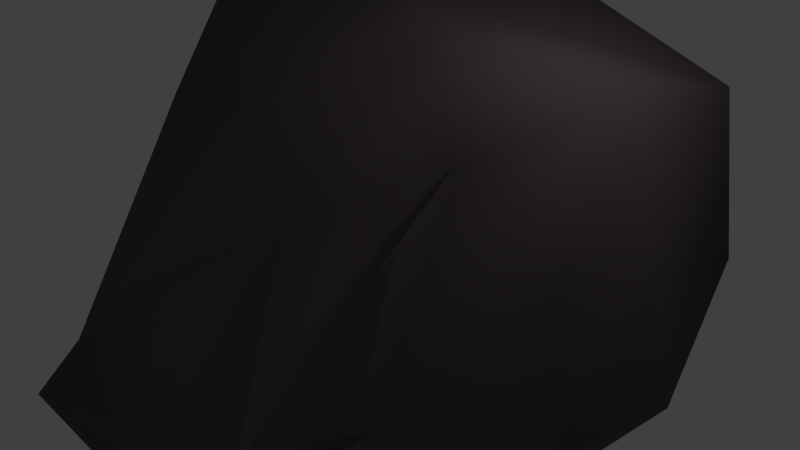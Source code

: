 # Source: rock_3.blend  (saved by Blender 2.68.0; exported with 4.5.12 LTS)
import bpy
from mathutils import Matrix  # noqa: F401  (used for matrix-valued properties, if any)

bpy.ops.wm.read_factory_settings(use_empty=True)
scene = bpy.context.scene
scene.name = 'Scene'

# ---- collections
col_collection_1 = bpy.data.collections.new('Collection 1'); scene.collection.children.link(col_collection_1)

# ---- materials (node trees are filled in below, after node groups)
mat_material = bpy.data.materials.new('Material')
mat_material.alpha_threshold = 0.0
mat_material.use_transparent_shadow = False
mat_material.diffuse_color = (0.1282, 0.1038, 0.1139, 1.0)
mat_material.specular_color = (0.42, 0.3046, 0.2994)
mat_material.roughness = 0.5
mat_material.line_color = (0.0, 0.0, 0.0, 1.0)

# ---- material node trees

# ---- world
world_world = bpy.data.worlds.new('World'); scene.world = world_world
world_world.color = (0.05088, 0.05088, 0.05088)
world_world.use_sun_shadow = False
world_world.sun_shadow_jitter_overblur = 0.0
world_world.cycles.sampling_method = 'MANUAL'
world_world.cycles.sample_map_resolution = 256

# ---- cameras
cam_camera = bpy.data.cameras.new('Camera')
cam_camera.clip_end = 100.0
cam_camera.lens = 35.0
cam_camera.sensor_width = 32.0
cam_camera.sensor_height = 18.0
cam_camera.ortho_scale = 7.314
cam_camera.dof.focus_distance = 0.0
cam_camera.dof.aperture_fstop = 128.0

# ---- lights
light_lamp = bpy.data.lights.new('Lamp', 'POINT')
light_lamp.transmission_factor = 0.0
light_lamp.cutoff_distance = 30.0
light_lamp.energy = 100.0
light_lamp.shadow_buffer_clip_start = 1.001
light_lamp.shadow_soft_size = 0.1
light_lamp.shadow_maximum_resolution = 0.006
light_lamp.use_absolute_resolution = True
light_lamp.cycles.use_multiple_importance_sampling = False

# ---- meshes
me_icosphere = bpy.data.meshes.new('Icosphere')
me_icosphere.from_pydata([(-0.01248, -0.04642, -0.929), (0.7236, -0.5257, -0.4472), (-0.2564, -0.5598, -0.7131), (-0.8222, -0.1529, -0.4713), (0.1898, 0.6827, -0.1582), (0.5491, 0.4858, -0.504), (0.3089, -0.5134, 0.1104), (-0.7527, -0.5246, 0.4243), (-0.7361, 0.4793, 0.5182), (0.3971, 0.8347, 0.5615), (0.6885, -0.04706, 0.3803), (0.02932, 0.1091, 0.8332), (0.4128, -0.3554, -0.7797), (0.2629, -0.809, -0.5257), (-0.1749, -0.5464, -0.7797), (0.4253, 0.309, -0.8507), (0.6761, -0.03989, -0.5825), (-0.476, -0.1669, -0.7302), (-0.1021, 0.05158, -0.6389), (-0.222, 0.332, -0.2367), (-0.04239, 0.2529, -0.6742), (0.5545, 0.6012, -0.2934), (0.7452, 0.262, -0.06696), (0.7765, -0.3489, -0.05676), (0.6202, -0.4718, -0.3368), (0.03246, -0.6628, -0.3368), (-0.7066, -0.4989, -0.009287), (-0.9411, -0.3067, 0.003243), (-0.9635, 0.2626, 0.07098), (-0.1216, 0.641, 0.2891), (0.4348, 0.8249, 0.2789), (0.7224, 0.5653, 0.1812), (0.6882, -0.5, 0.5257), (-0.2304, -0.4718, 0.1889), (-0.6735, 0.0847, 0.5072), (-0.1108, 0.8002, 0.6502), (0.4823, 0.4529, 0.4588), (0.4944, -0.007168, 0.8405), (0.1918, -0.3909, 0.6839), (-0.396, -0.1999, 0.6839), (-0.2733, 0.3002, 0.9751), (0.2831, 0.484, 0.9649)], [], [(0, 12, 14), (1, 12, 16), (0, 14, 18), (0, 18, 20), (0, 20, 15), (1, 16, 23), (2, 13, 25), (3, 17, 27), (4, 19, 29), (5, 21, 31), (1, 23, 24), (2, 25, 26), (3, 27, 28), (4, 29, 30), (5, 31, 22), (6, 32, 38), (7, 33, 39), (8, 34, 40), (9, 35, 41), (10, 36, 37), (14, 13, 2), (14, 12, 13), (12, 1, 13), (16, 15, 5), (16, 12, 15), (12, 0, 15), (18, 17, 3), (18, 14, 17), (14, 2, 17), (20, 19, 4), (20, 18, 19), (18, 3, 19), (15, 21, 5), (15, 20, 21), (20, 4, 21), (23, 22, 10), (23, 16, 22), (16, 5, 22), (25, 24, 6), (25, 13, 24), (13, 1, 24), (27, 26, 7), (27, 17, 26), (17, 2, 26), (29, 28, 8), (29, 19, 28), (19, 3, 28), (31, 30, 9), (31, 21, 30), (21, 4, 30), (24, 32, 6), (24, 23, 32), (23, 10, 32), (26, 33, 7), (26, 25, 33), (25, 6, 33), (28, 34, 8), (28, 27, 34), (27, 7, 34), (30, 35, 9), (30, 29, 35), (29, 8, 35), (22, 36, 10), (22, 31, 36), (31, 9, 36), (38, 37, 11), (38, 32, 37), (32, 10, 37), (39, 38, 11), (39, 33, 38), (33, 6, 38), (40, 39, 11), (40, 34, 39), (34, 7, 39), (41, 40, 11), (41, 35, 40), (35, 8, 40), (37, 41, 11), (37, 36, 41), (36, 9, 41)])
me_icosphere.polygons.foreach_set('use_smooth', [True] * 80)
me_icosphere.materials.append(mat_material)
me_icosphere.use_remesh_preserve_volume = False
me_icosphere.use_remesh_preserve_attributes = False
me_icosphere.use_mirror_vertex_groups = False
me_icosphere.update()

# ---- objects
ob_icosphere = bpy.data.objects.new('Icosphere', me_icosphere)
ob_lamp = bpy.data.objects.new('Lamp', light_lamp)
ob_camera = bpy.data.objects.new('Camera', cam_camera)

# ---- transforms, parenting, visibility, modifiers, constraints
ob_icosphere.location = (0.0, 0.0, 0.0)
ob_icosphere.rotation_euler = (-0.5791, 0.1461, -0.3503)
ob_icosphere.scale = (4.295, 4.295, 4.295)
ob_icosphere.lineart.crease_threshold = 0.0
ob_lamp.location = (4.076, 1.005, 5.904)
ob_lamp.rotation_euler = (0.6503, 0.05522, 1.866)
ob_lamp.lock_rotations_4d = False
ob_lamp.empty_display_type = 'ARROWS'
ob_lamp.color = (0.0, 0.0, 0.0, 0.0)
ob_lamp.lineart.crease_threshold = 0.0
ob_camera.location = (7.481, -6.508, 5.344)
ob_camera.rotation_euler = (1.109, 0.01082, 0.8149)
ob_camera.lock_rotations_4d = False
ob_camera.empty_display_type = 'ARROWS'
ob_camera.color = (0.0, 0.0, 0.0, 0.0)
ob_camera.display_type = 'WIRE'
ob_camera.lineart.crease_threshold = 0.0

# ---- collection membership
col_collection_1.objects.link(ob_icosphere)
col_collection_1.objects.link(ob_lamp)
col_collection_1.objects.link(ob_camera)

# ---- scene / render settings (as saved in the file)
scene.camera = ob_camera
scene.frame_start = 1; scene.frame_end = 250; scene.frame_set(1)
scene.render.engine = 'BLENDER_EEVEE_NEXT'
scene.render.image_settings.color_mode = 'RGB'
scene.render.image_settings.compression = 90
scene.render.resolution_percentage = 50
scene.render.dither_intensity = 0.0
scene.cycles.use_denoising = False
scene.cycles.samples = 10
scene.cycles.sampling_pattern = 'TABULATED_SOBOL'
scene.cycles.light_sampling_threshold = 0.0
scene.cycles.use_adaptive_sampling = False
scene.cycles.use_light_tree = False
scene.cycles.blur_glossy = 0.0
scene.cycles.volume_bounces = 1
scene.cycles.pixel_filter_type = 'GAUSSIAN'
scene.cycles.sample_clamp_indirect = 0.0
scene.view_settings.view_transform = 'Standard'
bpy.context.view_layer.update()
